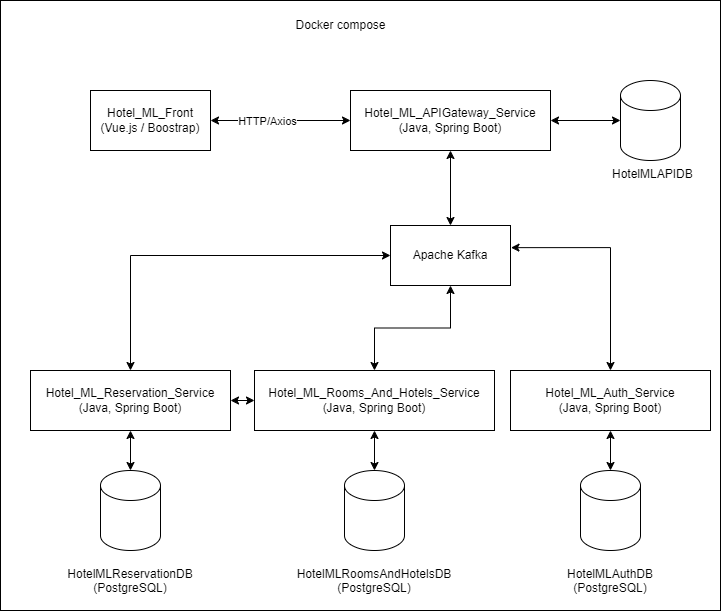

The diagram above was exported from draw.io. Its source (the exported page's mxGraphModel, read from the mxfile embedded in the PNG):
<mxGraphModel dx="2954" dy="1244" grid="1" gridSize="10" guides="1" tooltips="1" connect="1" arrows="1" fold="1" page="1" pageScale="1" pageWidth="827" pageHeight="1169" math="0" shadow="0">
  <root>
    <mxCell id="0" />
    <mxCell id="1" parent="0" />
    <mxCell id="BP836Ht2NZIQF1BedTEi-24" value="" style="rounded=0;whiteSpace=wrap;html=1;" parent="1" vertex="1">
      <mxGeometry x="40" y="330" width="720" height="610" as="geometry" />
    </mxCell>
    <mxCell id="BP836Ht2NZIQF1BedTEi-2" value="Hotel_ML_APIGateway_Service&lt;div&gt;&lt;span style=&quot;background-color: initial;&quot;&gt;(Java, Spring Boot)&lt;/span&gt;&lt;/div&gt;" style="rounded=0;whiteSpace=wrap;html=1;" parent="1" vertex="1">
      <mxGeometry x="390" y="420" width="200" height="60" as="geometry" />
    </mxCell>
    <mxCell id="BP836Ht2NZIQF1BedTEi-10" style="edgeStyle=orthogonalEdgeStyle;rounded=0;orthogonalLoop=1;jettySize=auto;html=1;startArrow=classic;startFill=1;" parent="1" source="BP836Ht2NZIQF1BedTEi-1" target="BP836Ht2NZIQF1BedTEi-2" edge="1">
      <mxGeometry relative="1" as="geometry" />
    </mxCell>
    <mxCell id="BP836Ht2NZIQF1BedTEi-11" value="HTTP/Axios" style="edgeLabel;html=1;align=center;verticalAlign=middle;resizable=0;points=[];" parent="BP836Ht2NZIQF1BedTEi-10" vertex="1" connectable="0">
      <mxGeometry x="-0.1959" relative="1" as="geometry">
        <mxPoint as="offset" />
      </mxGeometry>
    </mxCell>
    <mxCell id="BP836Ht2NZIQF1BedTEi-1" value="Hotel_ML_Front&lt;div&gt;(Vue.js / Boostrap)&lt;/div&gt;" style="rounded=0;whiteSpace=wrap;html=1;" parent="1" vertex="1">
      <mxGeometry x="130" y="420" width="120" height="60" as="geometry" />
    </mxCell>
    <mxCell id="BP836Ht2NZIQF1BedTEi-19" value="" style="edgeStyle=orthogonalEdgeStyle;rounded=0;orthogonalLoop=1;jettySize=auto;html=1;startArrow=classic;startFill=1;" parent="1" source="BP836Ht2NZIQF1BedTEi-12" target="BP836Ht2NZIQF1BedTEi-2" edge="1">
      <mxGeometry relative="1" as="geometry" />
    </mxCell>
    <mxCell id="BP836Ht2NZIQF1BedTEi-23" style="edgeStyle=orthogonalEdgeStyle;rounded=0;orthogonalLoop=1;jettySize=auto;html=1;startArrow=classic;startFill=1;" parent="1" source="BP836Ht2NZIQF1BedTEi-12" target="BP836Ht2NZIQF1BedTEi-14" edge="1">
      <mxGeometry relative="1" as="geometry" />
    </mxCell>
    <mxCell id="BP836Ht2NZIQF1BedTEi-12" value="Apache Kafka" style="rounded=0;whiteSpace=wrap;html=1;" parent="1" vertex="1">
      <mxGeometry x="430" y="555" width="120" height="60" as="geometry" />
    </mxCell>
    <mxCell id="BP836Ht2NZIQF1BedTEi-13" value="Docker compose" style="text;html=1;align=center;verticalAlign=middle;resizable=0;points=[];autosize=1;strokeColor=none;fillColor=none;" parent="1" vertex="1">
      <mxGeometry x="325" y="340" width="110" height="30" as="geometry" />
    </mxCell>
    <mxCell id="jahAEehJ4OcQVu8ZQ1-C-17" style="edgeStyle=orthogonalEdgeStyle;rounded=0;orthogonalLoop=1;jettySize=auto;html=1;entryX=0;entryY=0.5;entryDx=0;entryDy=0;startArrow=classic;startFill=1;" parent="1" source="BP836Ht2NZIQF1BedTEi-14" target="BP836Ht2NZIQF1BedTEi-16" edge="1">
      <mxGeometry relative="1" as="geometry" />
    </mxCell>
    <mxCell id="BP836Ht2NZIQF1BedTEi-14" value="Hotel_ML_Reservation_Service&lt;div&gt;(Java, Spring Boot)&lt;/div&gt;" style="rounded=0;whiteSpace=wrap;html=1;" parent="1" vertex="1">
      <mxGeometry x="70" y="700" width="200" height="60" as="geometry" />
    </mxCell>
    <mxCell id="BP836Ht2NZIQF1BedTEi-15" value="Hotel_ML_Auth_Service&lt;div&gt;(Java, Spring Boot)&lt;/div&gt;" style="rounded=0;whiteSpace=wrap;html=1;" parent="1" vertex="1">
      <mxGeometry x="550" y="700" width="200" height="60" as="geometry" />
    </mxCell>
    <mxCell id="jahAEehJ4OcQVu8ZQ1-C-18" style="edgeStyle=orthogonalEdgeStyle;rounded=0;orthogonalLoop=1;jettySize=auto;html=1;startArrow=classic;startFill=1;" parent="1" source="BP836Ht2NZIQF1BedTEi-16" target="BP836Ht2NZIQF1BedTEi-12" edge="1">
      <mxGeometry relative="1" as="geometry" />
    </mxCell>
    <mxCell id="BP836Ht2NZIQF1BedTEi-16" value="Hotel_ML_Rooms_And_Hotels_Service&lt;div&gt;(Java, Spring Boot)&lt;/div&gt;" style="rounded=0;whiteSpace=wrap;html=1;" parent="1" vertex="1">
      <mxGeometry x="294" y="700" width="240" height="60" as="geometry" />
    </mxCell>
    <mxCell id="jahAEehJ4OcQVu8ZQ1-C-11" style="edgeStyle=orthogonalEdgeStyle;rounded=0;orthogonalLoop=1;jettySize=auto;html=1;startArrow=classic;startFill=1;" parent="1" source="jahAEehJ4OcQVu8ZQ1-C-1" target="BP836Ht2NZIQF1BedTEi-14" edge="1">
      <mxGeometry relative="1" as="geometry" />
    </mxCell>
    <mxCell id="jahAEehJ4OcQVu8ZQ1-C-1" value="" style="shape=cylinder3;whiteSpace=wrap;html=1;boundedLbl=1;backgroundOutline=1;size=15;" parent="1" vertex="1">
      <mxGeometry x="140" y="800" width="60" height="80" as="geometry" />
    </mxCell>
    <mxCell id="jahAEehJ4OcQVu8ZQ1-C-10" style="edgeStyle=orthogonalEdgeStyle;rounded=0;orthogonalLoop=1;jettySize=auto;html=1;startArrow=classic;startFill=1;" parent="1" source="jahAEehJ4OcQVu8ZQ1-C-2" target="BP836Ht2NZIQF1BedTEi-15" edge="1">
      <mxGeometry relative="1" as="geometry" />
    </mxCell>
    <mxCell id="jahAEehJ4OcQVu8ZQ1-C-2" value="" style="shape=cylinder3;whiteSpace=wrap;html=1;boundedLbl=1;backgroundOutline=1;size=15;" parent="1" vertex="1">
      <mxGeometry x="620" y="800" width="60" height="80" as="geometry" />
    </mxCell>
    <mxCell id="jahAEehJ4OcQVu8ZQ1-C-9" style="edgeStyle=orthogonalEdgeStyle;rounded=0;orthogonalLoop=1;jettySize=auto;html=1;startArrow=classic;startFill=1;" parent="1" source="jahAEehJ4OcQVu8ZQ1-C-3" target="BP836Ht2NZIQF1BedTEi-16" edge="1">
      <mxGeometry relative="1" as="geometry" />
    </mxCell>
    <mxCell id="jahAEehJ4OcQVu8ZQ1-C-3" value="" style="shape=cylinder3;whiteSpace=wrap;html=1;boundedLbl=1;backgroundOutline=1;size=15;" parent="1" vertex="1">
      <mxGeometry x="384" y="800" width="60" height="80" as="geometry" />
    </mxCell>
    <mxCell id="jahAEehJ4OcQVu8ZQ1-C-8" style="edgeStyle=orthogonalEdgeStyle;rounded=0;orthogonalLoop=1;jettySize=auto;html=1;endArrow=classic;endFill=1;startArrow=classic;startFill=1;" parent="1" source="jahAEehJ4OcQVu8ZQ1-C-4" target="BP836Ht2NZIQF1BedTEi-2" edge="1">
      <mxGeometry relative="1" as="geometry" />
    </mxCell>
    <mxCell id="jahAEehJ4OcQVu8ZQ1-C-4" value="" style="shape=cylinder3;whiteSpace=wrap;html=1;boundedLbl=1;backgroundOutline=1;size=15;" parent="1" vertex="1">
      <mxGeometry x="660" y="410" width="60" height="80" as="geometry" />
    </mxCell>
    <mxCell id="jahAEehJ4OcQVu8ZQ1-C-6" value="HotelMLAPIDB" style="text;whiteSpace=wrap;" parent="1" vertex="1">
      <mxGeometry x="650" y="490" width="80" height="20" as="geometry" />
    </mxCell>
    <mxCell id="jahAEehJ4OcQVu8ZQ1-C-12" value="HotelMLAuthDB&#10;(PostgreSQL)" style="text;whiteSpace=wrap;align=center;" parent="1" vertex="1">
      <mxGeometry x="605" y="890" width="90" height="30" as="geometry" />
    </mxCell>
    <mxCell id="jahAEehJ4OcQVu8ZQ1-C-14" value="HotelMLRoomsAndHotelsDB&#10;(PostgreSQL)" style="text;whiteSpace=wrap;align=center;" parent="1" vertex="1">
      <mxGeometry x="334" y="890" width="160" height="20" as="geometry" />
    </mxCell>
    <mxCell id="jahAEehJ4OcQVu8ZQ1-C-15" value="HotelMLReservationDB&#10;(PostgreSQL)" style="text;whiteSpace=wrap;align=center;" parent="1" vertex="1">
      <mxGeometry x="105" y="890" width="130" height="20" as="geometry" />
    </mxCell>
    <mxCell id="jahAEehJ4OcQVu8ZQ1-C-19" style="edgeStyle=orthogonalEdgeStyle;rounded=0;orthogonalLoop=1;jettySize=auto;html=1;entryX=1.004;entryY=0.369;entryDx=0;entryDy=0;entryPerimeter=0;startArrow=classic;startFill=1;" parent="1" source="BP836Ht2NZIQF1BedTEi-15" target="BP836Ht2NZIQF1BedTEi-12" edge="1">
      <mxGeometry relative="1" as="geometry" />
    </mxCell>
  </root>
</mxGraphModel>